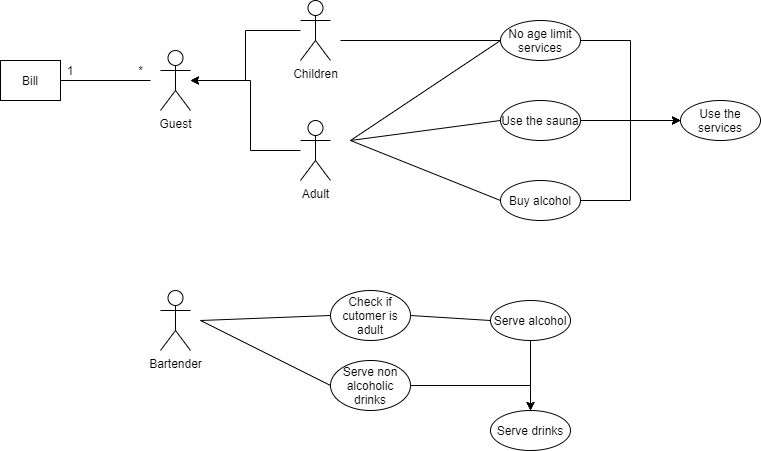

The diagram above was exported from draw.io. Its source (the exported page's mxGraphModel, read from the mxfile embedded in the PNG):
<mxGraphModel dx="1381" dy="764" grid="1" gridSize="10" guides="1" tooltips="1" connect="1" arrows="1" fold="1" page="1" pageScale="1" pageWidth="1169" pageHeight="826" background="#ffffff" math="0" shadow="0">
  <root>
    <mxCell id="0" />
    <mxCell id="1" parent="0" />
    <mxCell id="gDLrxaN4vygvu0WdvZvW-41" value="Guest" style="shape=umlActor;verticalLabelPosition=bottom;verticalAlign=top;html=1;outlineConnect=0;fontFamily=Helvetica;" parent="1" vertex="1">
      <mxGeometry x="270" y="190" width="30" height="60" as="geometry" />
    </mxCell>
    <mxCell id="gDLrxaN4vygvu0WdvZvW-42" value="Bill" style="rounded=0;whiteSpace=wrap;html=1;gradientColor=none;fontFamily=Helvetica;" parent="1" vertex="1">
      <mxGeometry x="110" y="200" width="60" height="40" as="geometry" />
    </mxCell>
    <mxCell id="gDLrxaN4vygvu0WdvZvW-43" value="" style="endArrow=none;html=1;fontFamily=Helvetica;exitX=1;exitY=0.5;exitDx=0;exitDy=0;" parent="1" source="gDLrxaN4vygvu0WdvZvW-42" edge="1">
      <mxGeometry width="50" height="50" relative="1" as="geometry">
        <mxPoint x="480" y="330" as="sourcePoint" />
        <mxPoint x="260" y="220" as="targetPoint" />
      </mxGeometry>
    </mxCell>
    <mxCell id="gDLrxaN4vygvu0WdvZvW-45" value="1" style="text;html=1;strokeColor=none;fillColor=none;align=center;verticalAlign=middle;whiteSpace=wrap;rounded=0;fontFamily=Helvetica;" parent="1" vertex="1">
      <mxGeometry x="160" y="200" width="40" height="20" as="geometry" />
    </mxCell>
    <mxCell id="gDLrxaN4vygvu0WdvZvW-46" value="*" style="text;html=1;align=center;verticalAlign=middle;resizable=0;points=[];autosize=1;fontFamily=Helvetica;" parent="1" vertex="1">
      <mxGeometry x="240" y="200" width="20" height="20" as="geometry" />
    </mxCell>
    <mxCell id="gDLrxaN4vygvu0WdvZvW-47" value="Use the services" style="ellipse;whiteSpace=wrap;html=1;gradientColor=none;fontFamily=Helvetica;" parent="1" vertex="1">
      <mxGeometry x="790" y="240" width="80" height="40" as="geometry" />
    </mxCell>
    <mxCell id="gDLrxaN4vygvu0WdvZvW-69" style="edgeStyle=orthogonalEdgeStyle;rounded=0;orthogonalLoop=1;jettySize=auto;html=1;entryX=0;entryY=0.5;entryDx=0;entryDy=0;fontFamily=Helvetica;" parent="1" source="gDLrxaN4vygvu0WdvZvW-48" target="gDLrxaN4vygvu0WdvZvW-47" edge="1">
      <mxGeometry relative="1" as="geometry" />
    </mxCell>
    <mxCell id="gDLrxaN4vygvu0WdvZvW-48" value="Use the sauna" style="ellipse;whiteSpace=wrap;html=1;gradientColor=none;fontFamily=Helvetica;" parent="1" vertex="1">
      <mxGeometry x="610" y="240" width="80" height="40" as="geometry" />
    </mxCell>
    <mxCell id="gDLrxaN4vygvu0WdvZvW-50" value="Bartender" style="shape=umlActor;verticalLabelPosition=bottom;verticalAlign=top;html=1;outlineConnect=0;gradientColor=none;fontFamily=Helvetica;" parent="1" vertex="1">
      <mxGeometry x="270" y="430" width="30" height="60" as="geometry" />
    </mxCell>
    <mxCell id="gDLrxaN4vygvu0WdvZvW-55" style="edgeStyle=orthogonalEdgeStyle;rounded=0;orthogonalLoop=1;jettySize=auto;html=1;fontFamily=Helvetica;" parent="1" source="gDLrxaN4vygvu0WdvZvW-52" target="gDLrxaN4vygvu0WdvZvW-41" edge="1">
      <mxGeometry relative="1" as="geometry" />
    </mxCell>
    <mxCell id="gDLrxaN4vygvu0WdvZvW-52" value="Children" style="shape=umlActor;verticalLabelPosition=bottom;verticalAlign=top;html=1;outlineConnect=0;gradientColor=none;fontFamily=Helvetica;" parent="1" vertex="1">
      <mxGeometry x="410" y="140" width="30" height="60" as="geometry" />
    </mxCell>
    <mxCell id="gDLrxaN4vygvu0WdvZvW-56" style="edgeStyle=orthogonalEdgeStyle;rounded=0;orthogonalLoop=1;jettySize=auto;html=1;fontFamily=Helvetica;" parent="1" source="gDLrxaN4vygvu0WdvZvW-54" edge="1">
      <mxGeometry relative="1" as="geometry">
        <mxPoint x="300" y="219.9999999999999" as="targetPoint" />
        <Array as="points">
          <mxPoint x="360" y="290" />
          <mxPoint x="360" y="220" />
        </Array>
      </mxGeometry>
    </mxCell>
    <mxCell id="gDLrxaN4vygvu0WdvZvW-54" value="Adult" style="shape=umlActor;verticalLabelPosition=bottom;verticalAlign=top;html=1;outlineConnect=0;gradientColor=none;fontFamily=Helvetica;" parent="1" vertex="1">
      <mxGeometry x="410" y="260" width="30" height="60" as="geometry" />
    </mxCell>
    <mxCell id="gDLrxaN4vygvu0WdvZvW-68" style="edgeStyle=orthogonalEdgeStyle;rounded=0;orthogonalLoop=1;jettySize=auto;html=1;entryX=0;entryY=0.5;entryDx=0;entryDy=0;fontFamily=Helvetica;" parent="1" source="gDLrxaN4vygvu0WdvZvW-58" target="gDLrxaN4vygvu0WdvZvW-47" edge="1">
      <mxGeometry relative="1" as="geometry" />
    </mxCell>
    <mxCell id="gDLrxaN4vygvu0WdvZvW-58" value="Buy alcohol" style="ellipse;whiteSpace=wrap;html=1;gradientColor=none;fontFamily=Helvetica;" parent="1" vertex="1">
      <mxGeometry x="610" y="320" width="80" height="40" as="geometry" />
    </mxCell>
    <mxCell id="gDLrxaN4vygvu0WdvZvW-67" style="edgeStyle=orthogonalEdgeStyle;rounded=0;orthogonalLoop=1;jettySize=auto;html=1;entryX=0;entryY=0.5;entryDx=0;entryDy=0;fontFamily=Helvetica;" parent="1" source="gDLrxaN4vygvu0WdvZvW-59" target="gDLrxaN4vygvu0WdvZvW-47" edge="1">
      <mxGeometry relative="1" as="geometry" />
    </mxCell>
    <mxCell id="gDLrxaN4vygvu0WdvZvW-59" value="No age limit services" style="ellipse;whiteSpace=wrap;html=1;gradientColor=none;fontFamily=Helvetica;" parent="1" vertex="1">
      <mxGeometry x="610" y="160" width="80" height="40" as="geometry" />
    </mxCell>
    <mxCell id="gDLrxaN4vygvu0WdvZvW-60" value="" style="endArrow=none;html=1;fontFamily=Helvetica;exitX=0;exitY=0.5;exitDx=0;exitDy=0;" parent="1" source="gDLrxaN4vygvu0WdvZvW-59" edge="1">
      <mxGeometry width="50" height="50" relative="1" as="geometry">
        <mxPoint x="480" y="310" as="sourcePoint" />
        <mxPoint x="450" y="180" as="targetPoint" />
      </mxGeometry>
    </mxCell>
    <mxCell id="gDLrxaN4vygvu0WdvZvW-61" value="" style="endArrow=none;html=1;fontFamily=Helvetica;entryX=0;entryY=0.5;entryDx=0;entryDy=0;" parent="1" target="gDLrxaN4vygvu0WdvZvW-59" edge="1">
      <mxGeometry width="50" height="50" relative="1" as="geometry">
        <mxPoint x="460" y="280" as="sourcePoint" />
        <mxPoint x="530" y="260" as="targetPoint" />
      </mxGeometry>
    </mxCell>
    <mxCell id="gDLrxaN4vygvu0WdvZvW-62" value="" style="endArrow=none;html=1;fontFamily=Helvetica;entryX=0;entryY=0.5;entryDx=0;entryDy=0;" parent="1" target="gDLrxaN4vygvu0WdvZvW-48" edge="1">
      <mxGeometry width="50" height="50" relative="1" as="geometry">
        <mxPoint x="460" y="280" as="sourcePoint" />
        <mxPoint x="530" y="260" as="targetPoint" />
      </mxGeometry>
    </mxCell>
    <mxCell id="gDLrxaN4vygvu0WdvZvW-63" value="" style="endArrow=none;html=1;fontFamily=Helvetica;entryX=0;entryY=0.5;entryDx=0;entryDy=0;" parent="1" target="gDLrxaN4vygvu0WdvZvW-58" edge="1">
      <mxGeometry width="50" height="50" relative="1" as="geometry">
        <mxPoint x="460" y="280" as="sourcePoint" />
        <mxPoint x="530" y="260" as="targetPoint" />
      </mxGeometry>
    </mxCell>
    <mxCell id="gDLrxaN4vygvu0WdvZvW-77" style="edgeStyle=orthogonalEdgeStyle;rounded=0;orthogonalLoop=1;jettySize=auto;html=1;entryX=0.5;entryY=0;entryDx=0;entryDy=0;fontFamily=Helvetica;" parent="1" source="gDLrxaN4vygvu0WdvZvW-70" target="gDLrxaN4vygvu0WdvZvW-76" edge="1">
      <mxGeometry relative="1" as="geometry" />
    </mxCell>
    <mxCell id="gDLrxaN4vygvu0WdvZvW-70" value="Serve alcohol" style="ellipse;whiteSpace=wrap;html=1;gradientColor=none;fontFamily=Helvetica;" parent="1" vertex="1">
      <mxGeometry x="600" y="440" width="80" height="40" as="geometry" />
    </mxCell>
    <mxCell id="gDLrxaN4vygvu0WdvZvW-78" style="edgeStyle=orthogonalEdgeStyle;rounded=0;orthogonalLoop=1;jettySize=auto;html=1;entryX=0.5;entryY=0;entryDx=0;entryDy=0;fontFamily=Helvetica;" parent="1" source="gDLrxaN4vygvu0WdvZvW-71" target="gDLrxaN4vygvu0WdvZvW-76" edge="1">
      <mxGeometry relative="1" as="geometry" />
    </mxCell>
    <mxCell id="gDLrxaN4vygvu0WdvZvW-71" value="Serve non alcoholic drinks" style="ellipse;whiteSpace=wrap;html=1;gradientColor=none;fontFamily=Helvetica;" parent="1" vertex="1">
      <mxGeometry x="440" y="500" width="80" height="50" as="geometry" />
    </mxCell>
    <mxCell id="gDLrxaN4vygvu0WdvZvW-72" value="Check if cutomer is adult" style="ellipse;whiteSpace=wrap;html=1;gradientColor=none;fontFamily=Helvetica;" parent="1" vertex="1">
      <mxGeometry x="440" y="430" width="80" height="50" as="geometry" />
    </mxCell>
    <mxCell id="gDLrxaN4vygvu0WdvZvW-73" value="" style="endArrow=none;html=1;fontFamily=Helvetica;exitX=0;exitY=0.5;exitDx=0;exitDy=0;" parent="1" source="gDLrxaN4vygvu0WdvZvW-72" edge="1">
      <mxGeometry width="50" height="50" relative="1" as="geometry">
        <mxPoint x="480" y="430" as="sourcePoint" />
        <mxPoint x="310" y="460" as="targetPoint" />
      </mxGeometry>
    </mxCell>
    <mxCell id="gDLrxaN4vygvu0WdvZvW-74" value="" style="endArrow=none;html=1;fontFamily=Helvetica;entryX=0;entryY=0.5;entryDx=0;entryDy=0;" parent="1" target="gDLrxaN4vygvu0WdvZvW-71" edge="1">
      <mxGeometry width="50" height="50" relative="1" as="geometry">
        <mxPoint x="310" y="460" as="sourcePoint" />
        <mxPoint x="530" y="380" as="targetPoint" />
      </mxGeometry>
    </mxCell>
    <mxCell id="gDLrxaN4vygvu0WdvZvW-75" value="" style="endArrow=none;html=1;fontFamily=Helvetica;exitX=1;exitY=0.5;exitDx=0;exitDy=0;entryX=0;entryY=0.5;entryDx=0;entryDy=0;" parent="1" source="gDLrxaN4vygvu0WdvZvW-72" target="gDLrxaN4vygvu0WdvZvW-70" edge="1">
      <mxGeometry width="50" height="50" relative="1" as="geometry">
        <mxPoint x="480" y="430" as="sourcePoint" />
        <mxPoint x="530" y="380" as="targetPoint" />
      </mxGeometry>
    </mxCell>
    <mxCell id="gDLrxaN4vygvu0WdvZvW-76" value="Serve drinks" style="ellipse;whiteSpace=wrap;html=1;gradientColor=none;fontFamily=Helvetica;" parent="1" vertex="1">
      <mxGeometry x="600" y="550" width="80" height="40" as="geometry" />
    </mxCell>
  </root>
</mxGraphModel>